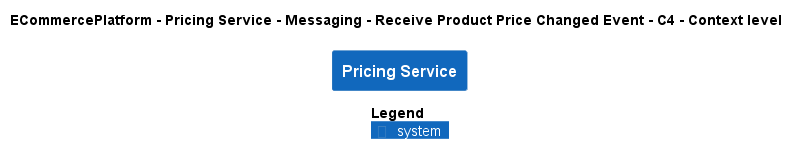

The diagram above was rendered by PlantUML. Its source (embedded in the PNG):
@startuml
!pragma layout smetana
!include ..\..\..\..\..\..\..\.c4s\C4_Context.puml

AddElementTag("c4interflow:lifecycle:new", $bgColor=green, $fontColor=#ffffff, $borderColor=green, $shadowing="False")
AddElementTag("c4interflow:lifecycle:changed", $bgColor=orange, $fontColor=#ffffff, $borderColor=orange, $shadowing="False")
AddElementTag("c4interflow:lifecycle:removed", $bgColor=red, $fontColor=#ffffff, $borderColor=red, $shadowing="False")

AddRelTag("c4interflow:lifecycle:new", $textColor=green, $lineColor=green)
AddRelTag("c4interflow:lifecycle:changed", $textColor=orange, $lineColor=orange)
AddRelTag("c4interflow:lifecycle:removed", $textColor=red, $lineColor=red)

SHOW_PERSON_PORTRAIT()
LAYOUT_TOP_DOWN()

skinparam linetype polyline

title ECommercePlatform - Pricing Service - Messaging - Receive Product Price Changed Event - C4 - Context level

System(ECommercePlatform.SoftwareSystems.PricingService, "Pricing Service", "")



SHOW_LEGEND()
@enduml